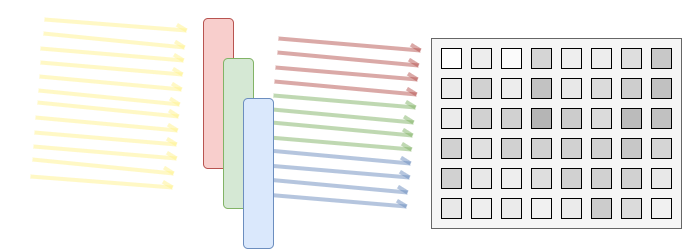

The diagram above was exported from draw.io. Its source (the exported page's mxGraphModel, read from the mxfile embedded in the PNG):
<mxGraphModel dx="1688" dy="473" grid="1" gridSize="10" guides="1" tooltips="1" connect="1" arrows="1" fold="1" page="1" pageScale="1" pageWidth="850" pageHeight="1100" math="0" shadow="0">
  <root>
    <mxCell id="0" />
    <mxCell id="1" parent="0" />
    <mxCell id="2mhHJQAt0Xc-ntE4cOjw-129" value="" style="rounded=1;whiteSpace=wrap;html=1;fillColor=#f8cecc;strokeColor=#b85450;" vertex="1" parent="1">
      <mxGeometry x="60" y="80" width="30" height="150" as="geometry" />
    </mxCell>
    <mxCell id="2mhHJQAt0Xc-ntE4cOjw-133" value="" style="group;rotation=80;" vertex="1" connectable="0" parent="1">
      <mxGeometry x="-124" y="71" width="178" height="188" as="geometry" />
    </mxCell>
    <mxCell id="2mhHJQAt0Xc-ntE4cOjw-111" value="" style="endArrow=openAsync;html=1;rounded=0;strokeWidth=4;fillColor=#fff2cc;strokeColor=#FFF48D;jumpStyle=none;curved=0;endFill=0;opacity=50;" edge="1" parent="2mhHJQAt0Xc-ntE4cOjw-133">
      <mxGeometry width="50" height="50" relative="1" as="geometry">
        <mxPoint x="11" y="167" as="sourcePoint" />
        <mxPoint x="153" y="178" as="targetPoint" />
      </mxGeometry>
    </mxCell>
    <mxCell id="2mhHJQAt0Xc-ntE4cOjw-113" value="" style="endArrow=openAsync;html=1;rounded=0;strokeWidth=4;fillColor=#fff2cc;strokeColor=#FFF48D;jumpStyle=none;curved=0;endFill=0;opacity=50;" edge="1" parent="2mhHJQAt0Xc-ntE4cOjw-133">
      <mxGeometry width="50" height="50" relative="1" as="geometry">
        <mxPoint x="13" y="150" as="sourcePoint" />
        <mxPoint x="154" y="164" as="targetPoint" />
      </mxGeometry>
    </mxCell>
    <mxCell id="2mhHJQAt0Xc-ntE4cOjw-114" value="" style="endArrow=openAsync;html=1;rounded=0;strokeWidth=4;fillColor=#fff2cc;strokeColor=#FFF48D;jumpStyle=none;curved=0;endFill=0;opacity=50;" edge="1" parent="2mhHJQAt0Xc-ntE4cOjw-133">
      <mxGeometry width="50" height="50" relative="1" as="geometry">
        <mxPoint x="14" y="137" as="sourcePoint" />
        <mxPoint x="157" y="149" as="targetPoint" />
      </mxGeometry>
    </mxCell>
    <mxCell id="2mhHJQAt0Xc-ntE4cOjw-115" value="" style="endArrow=openAsync;html=1;rounded=0;strokeWidth=4;fillColor=#fff2cc;strokeColor=#FFF48D;jumpStyle=none;curved=0;endFill=0;opacity=50;" edge="1" parent="2mhHJQAt0Xc-ntE4cOjw-133">
      <mxGeometry width="50" height="50" relative="1" as="geometry">
        <mxPoint x="15" y="123" as="sourcePoint" />
        <mxPoint x="157" y="135" as="targetPoint" />
      </mxGeometry>
    </mxCell>
    <mxCell id="2mhHJQAt0Xc-ntE4cOjw-116" value="" style="endArrow=openAsync;html=1;rounded=0;strokeWidth=4;fillColor=#fff2cc;strokeColor=#FFF48D;jumpStyle=none;curved=0;endFill=0;opacity=50;" edge="1" parent="2mhHJQAt0Xc-ntE4cOjw-133">
      <mxGeometry width="50" height="50" relative="1" as="geometry">
        <mxPoint x="16" y="108" as="sourcePoint" />
        <mxPoint x="158" y="121" as="targetPoint" />
      </mxGeometry>
    </mxCell>
    <mxCell id="2mhHJQAt0Xc-ntE4cOjw-117" value="" style="endArrow=openAsync;html=1;rounded=0;strokeWidth=4;fillColor=#fff2cc;strokeColor=#FFF48D;jumpStyle=none;curved=0;endFill=0;opacity=50;" edge="1" parent="2mhHJQAt0Xc-ntE4cOjw-133">
      <mxGeometry width="50" height="50" relative="1" as="geometry">
        <mxPoint x="18" y="93" as="sourcePoint" />
        <mxPoint x="159" y="107" as="targetPoint" />
      </mxGeometry>
    </mxCell>
    <mxCell id="2mhHJQAt0Xc-ntE4cOjw-118" value="" style="endArrow=openAsync;html=1;rounded=0;strokeWidth=4;fillColor=#fff2cc;strokeColor=#FFF48D;jumpStyle=none;curved=0;endFill=0;opacity=50;" edge="1" parent="2mhHJQAt0Xc-ntE4cOjw-133">
      <mxGeometry width="50" height="50" relative="1" as="geometry">
        <mxPoint x="19" y="81" as="sourcePoint" />
        <mxPoint x="160" y="95" as="targetPoint" />
      </mxGeometry>
    </mxCell>
    <mxCell id="2mhHJQAt0Xc-ntE4cOjw-119" value="" style="endArrow=openAsync;html=1;rounded=0;strokeWidth=4;fillColor=#fff2cc;strokeColor=#FFF48D;jumpStyle=none;curved=0;endFill=0;opacity=50;" edge="1" parent="2mhHJQAt0Xc-ntE4cOjw-133">
      <mxGeometry width="50" height="50" relative="1" as="geometry">
        <mxPoint x="20" y="67" as="sourcePoint" />
        <mxPoint x="162" y="80" as="targetPoint" />
      </mxGeometry>
    </mxCell>
    <mxCell id="2mhHJQAt0Xc-ntE4cOjw-120" value="" style="endArrow=openAsync;html=1;rounded=0;strokeWidth=4;fillColor=#fff2cc;strokeColor=#FFF48D;jumpStyle=none;curved=0;endFill=0;opacity=50;" edge="1" parent="2mhHJQAt0Xc-ntE4cOjw-133">
      <mxGeometry width="50" height="50" relative="1" as="geometry">
        <mxPoint x="21" y="53" as="sourcePoint" />
        <mxPoint x="163" y="65" as="targetPoint" />
      </mxGeometry>
    </mxCell>
    <mxCell id="2mhHJQAt0Xc-ntE4cOjw-121" value="" style="endArrow=openAsync;html=1;rounded=0;strokeWidth=4;fillColor=#fff2cc;strokeColor=#FFF48D;jumpStyle=none;curved=0;endFill=0;opacity=50;" edge="1" parent="2mhHJQAt0Xc-ntE4cOjw-133">
      <mxGeometry width="50" height="50" relative="1" as="geometry">
        <mxPoint x="21" y="39" as="sourcePoint" />
        <mxPoint x="164" y="51" as="targetPoint" />
      </mxGeometry>
    </mxCell>
    <mxCell id="2mhHJQAt0Xc-ntE4cOjw-122" value="" style="endArrow=openAsync;html=1;rounded=0;strokeWidth=4;fillColor=#fff2cc;strokeColor=#FFF48D;jumpStyle=none;curved=0;endFill=0;opacity=50;" edge="1" parent="2mhHJQAt0Xc-ntE4cOjw-133">
      <mxGeometry width="50" height="50" relative="1" as="geometry">
        <mxPoint x="24" y="24" as="sourcePoint" />
        <mxPoint x="165" y="38" as="targetPoint" />
      </mxGeometry>
    </mxCell>
    <mxCell id="2mhHJQAt0Xc-ntE4cOjw-123" value="" style="endArrow=openAsync;html=1;rounded=0;strokeWidth=4;fillColor=#fff2cc;strokeColor=#FFF48D;jumpStyle=none;curved=0;endFill=0;opacity=50;" edge="1" parent="2mhHJQAt0Xc-ntE4cOjw-133">
      <mxGeometry width="50" height="50" relative="1" as="geometry">
        <mxPoint x="25" y="10" as="sourcePoint" />
        <mxPoint x="167" y="21" as="targetPoint" />
      </mxGeometry>
    </mxCell>
    <mxCell id="2mhHJQAt0Xc-ntE4cOjw-130" value="" style="rounded=1;whiteSpace=wrap;html=1;fillColor=#d5e8d4;strokeColor=#82b366;" vertex="1" parent="1">
      <mxGeometry x="80" y="120" width="30" height="150" as="geometry" />
    </mxCell>
    <mxCell id="2mhHJQAt0Xc-ntE4cOjw-134" value="" style="group;rotation=-10;" vertex="1" connectable="0" parent="1">
      <mxGeometry x="110" y="90" width="178" height="188" as="geometry" />
    </mxCell>
    <mxCell id="2mhHJQAt0Xc-ntE4cOjw-135" value="" style="endArrow=openAsync;html=1;rounded=0;strokeWidth=4;fillColor=#dae8fc;strokeColor=#6c8ebf;jumpStyle=none;curved=0;endFill=0;opacity=50;" edge="1" parent="2mhHJQAt0Xc-ntE4cOjw-134">
      <mxGeometry width="50" height="50" relative="1" as="geometry">
        <mxPoint x="11" y="166" as="sourcePoint" />
        <mxPoint x="153" y="178" as="targetPoint" />
      </mxGeometry>
    </mxCell>
    <mxCell id="2mhHJQAt0Xc-ntE4cOjw-136" value="" style="endArrow=openAsync;html=1;rounded=0;strokeWidth=4;fillColor=#dae8fc;strokeColor=#6c8ebf;jumpStyle=none;curved=0;endFill=0;opacity=50;" edge="1" parent="2mhHJQAt0Xc-ntE4cOjw-134">
      <mxGeometry width="50" height="50" relative="1" as="geometry">
        <mxPoint x="13" y="151" as="sourcePoint" />
        <mxPoint x="154" y="164" as="targetPoint" />
      </mxGeometry>
    </mxCell>
    <mxCell id="2mhHJQAt0Xc-ntE4cOjw-137" value="" style="endArrow=openAsync;html=1;rounded=0;strokeWidth=4;fillColor=#dae8fc;strokeColor=#6c8ebf;jumpStyle=none;curved=0;endFill=0;opacity=50;" edge="1" parent="2mhHJQAt0Xc-ntE4cOjw-134">
      <mxGeometry width="50" height="50" relative="1" as="geometry">
        <mxPoint x="14" y="137" as="sourcePoint" />
        <mxPoint x="156" y="149" as="targetPoint" />
      </mxGeometry>
    </mxCell>
    <mxCell id="2mhHJQAt0Xc-ntE4cOjw-138" value="" style="endArrow=openAsync;html=1;rounded=0;strokeWidth=4;fillColor=#dae8fc;strokeColor=#6c8ebf;jumpStyle=none;curved=0;endFill=0;opacity=50;" edge="1" parent="2mhHJQAt0Xc-ntE4cOjw-134">
      <mxGeometry width="50" height="50" relative="1" as="geometry">
        <mxPoint x="15" y="122" as="sourcePoint" />
        <mxPoint x="157" y="135" as="targetPoint" />
      </mxGeometry>
    </mxCell>
    <mxCell id="2mhHJQAt0Xc-ntE4cOjw-139" value="" style="endArrow=openAsync;html=1;rounded=0;strokeWidth=4;fillColor=#d5e8d4;strokeColor=#82b366;jumpStyle=none;curved=0;endFill=0;opacity=50;" edge="1" parent="2mhHJQAt0Xc-ntE4cOjw-134">
      <mxGeometry width="50" height="50" relative="1" as="geometry">
        <mxPoint x="16" y="109" as="sourcePoint" />
        <mxPoint x="158" y="121" as="targetPoint" />
      </mxGeometry>
    </mxCell>
    <mxCell id="2mhHJQAt0Xc-ntE4cOjw-140" value="" style="endArrow=openAsync;html=1;rounded=0;strokeWidth=4;fillColor=#d5e8d4;strokeColor=#82b366;jumpStyle=none;curved=0;endFill=0;opacity=50;" edge="1" parent="2mhHJQAt0Xc-ntE4cOjw-134">
      <mxGeometry width="50" height="50" relative="1" as="geometry">
        <mxPoint x="18" y="94" as="sourcePoint" />
        <mxPoint x="159" y="107" as="targetPoint" />
      </mxGeometry>
    </mxCell>
    <mxCell id="2mhHJQAt0Xc-ntE4cOjw-141" value="" style="endArrow=openAsync;html=1;rounded=0;strokeWidth=4;fillColor=#d5e8d4;strokeColor=#82b366;jumpStyle=none;curved=0;endFill=0;opacity=50;" edge="1" parent="2mhHJQAt0Xc-ntE4cOjw-134">
      <mxGeometry width="50" height="50" relative="1" as="geometry">
        <mxPoint x="19" y="81" as="sourcePoint" />
        <mxPoint x="160" y="94" as="targetPoint" />
      </mxGeometry>
    </mxCell>
    <mxCell id="2mhHJQAt0Xc-ntE4cOjw-142" value="" style="endArrow=openAsync;html=1;rounded=0;strokeWidth=4;fillColor=#d5e8d4;strokeColor=#82b366;jumpStyle=none;curved=0;endFill=0;opacity=50;" edge="1" parent="2mhHJQAt0Xc-ntE4cOjw-134">
      <mxGeometry width="50" height="50" relative="1" as="geometry">
        <mxPoint x="20" y="67" as="sourcePoint" />
        <mxPoint x="162" y="79" as="targetPoint" />
      </mxGeometry>
    </mxCell>
    <mxCell id="2mhHJQAt0Xc-ntE4cOjw-143" value="" style="endArrow=openAsync;html=1;rounded=0;strokeWidth=4;fillColor=#f8cecc;strokeColor=#b85450;jumpStyle=none;curved=0;endFill=0;opacity=50;" edge="1" parent="2mhHJQAt0Xc-ntE4cOjw-134">
      <mxGeometry width="50" height="50" relative="1" as="geometry">
        <mxPoint x="21" y="53" as="sourcePoint" />
        <mxPoint x="163" y="66" as="targetPoint" />
      </mxGeometry>
    </mxCell>
    <mxCell id="2mhHJQAt0Xc-ntE4cOjw-144" value="" style="endArrow=openAsync;html=1;rounded=0;strokeWidth=4;fillColor=#f8cecc;strokeColor=#b85450;jumpStyle=none;curved=0;endFill=0;opacity=50;" edge="1" parent="2mhHJQAt0Xc-ntE4cOjw-134">
      <mxGeometry width="50" height="50" relative="1" as="geometry">
        <mxPoint x="22" y="39" as="sourcePoint" />
        <mxPoint x="164" y="51" as="targetPoint" />
      </mxGeometry>
    </mxCell>
    <mxCell id="2mhHJQAt0Xc-ntE4cOjw-145" value="" style="endArrow=openAsync;html=1;rounded=0;strokeWidth=4;fillColor=#f8cecc;strokeColor=#b85450;jumpStyle=none;curved=0;endFill=0;opacity=50;" edge="1" parent="2mhHJQAt0Xc-ntE4cOjw-134">
      <mxGeometry width="50" height="50" relative="1" as="geometry">
        <mxPoint x="24" y="24" as="sourcePoint" />
        <mxPoint x="165" y="37" as="targetPoint" />
      </mxGeometry>
    </mxCell>
    <mxCell id="2mhHJQAt0Xc-ntE4cOjw-146" value="" style="endArrow=openAsync;html=1;rounded=0;strokeWidth=4;fillColor=#f8cecc;strokeColor=#b85450;jumpStyle=none;curved=0;endFill=0;opacity=50;" edge="1" parent="2mhHJQAt0Xc-ntE4cOjw-134">
      <mxGeometry width="50" height="50" relative="1" as="geometry">
        <mxPoint x="25" y="10" as="sourcePoint" />
        <mxPoint x="167" y="22" as="targetPoint" />
      </mxGeometry>
    </mxCell>
    <mxCell id="2mhHJQAt0Xc-ntE4cOjw-131" value="" style="rounded=1;whiteSpace=wrap;html=1;fillColor=#dae8fc;strokeColor=#6c8ebf;" vertex="1" parent="1">
      <mxGeometry x="100" y="160" width="30" height="150" as="geometry" />
    </mxCell>
    <mxCell id="2mhHJQAt0Xc-ntE4cOjw-148" value="" style="group" vertex="1" connectable="0" parent="1">
      <mxGeometry x="288" y="100" width="250" height="190" as="geometry" />
    </mxCell>
    <mxCell id="2mhHJQAt0Xc-ntE4cOjw-11" value="" style="rounded=0;whiteSpace=wrap;html=1;fillColor=#f5f5f5;fontColor=#333333;strokeColor=#666666;container=0;" vertex="1" parent="2mhHJQAt0Xc-ntE4cOjw-148">
      <mxGeometry width="250" height="190" as="geometry" />
    </mxCell>
    <mxCell id="2mhHJQAt0Xc-ntE4cOjw-12" value="" style="whiteSpace=wrap;html=1;aspect=fixed;container=0;" vertex="1" parent="2mhHJQAt0Xc-ntE4cOjw-148">
      <mxGeometry x="10" y="10" width="20" height="20" as="geometry" />
    </mxCell>
    <mxCell id="2mhHJQAt0Xc-ntE4cOjw-13" value="" style="whiteSpace=wrap;html=1;aspect=fixed;fillColor=light-dark(#ededed, #ededed);container=0;" vertex="1" parent="2mhHJQAt0Xc-ntE4cOjw-148">
      <mxGeometry x="40" y="10" width="20" height="20" as="geometry" />
    </mxCell>
    <mxCell id="2mhHJQAt0Xc-ntE4cOjw-14" value="" style="whiteSpace=wrap;html=1;aspect=fixed;fillColor=#FBFBFB;container=0;" vertex="1" parent="2mhHJQAt0Xc-ntE4cOjw-148">
      <mxGeometry x="70" y="10" width="20" height="20" as="geometry" />
    </mxCell>
    <mxCell id="2mhHJQAt0Xc-ntE4cOjw-15" value="" style="whiteSpace=wrap;html=1;aspect=fixed;fillColor=#D5D5D5;container=0;" vertex="1" parent="2mhHJQAt0Xc-ntE4cOjw-148">
      <mxGeometry x="100" y="10" width="20" height="20" as="geometry" />
    </mxCell>
    <mxCell id="2mhHJQAt0Xc-ntE4cOjw-16" value="" style="whiteSpace=wrap;html=1;aspect=fixed;fillColor=#EEEEEE;container=0;" vertex="1" parent="2mhHJQAt0Xc-ntE4cOjw-148">
      <mxGeometry x="130" y="10" width="20" height="20" as="geometry" />
    </mxCell>
    <mxCell id="2mhHJQAt0Xc-ntE4cOjw-17" value="" style="whiteSpace=wrap;html=1;aspect=fixed;fillColor=light-dark(#ededed, #ededed);container=0;" vertex="1" parent="2mhHJQAt0Xc-ntE4cOjw-148">
      <mxGeometry x="160" y="10" width="20" height="20" as="geometry" />
    </mxCell>
    <mxCell id="2mhHJQAt0Xc-ntE4cOjw-18" value="" style="whiteSpace=wrap;html=1;aspect=fixed;fillColor=#DEDEDE;container=0;" vertex="1" parent="2mhHJQAt0Xc-ntE4cOjw-148">
      <mxGeometry x="190" y="10" width="20" height="20" as="geometry" />
    </mxCell>
    <mxCell id="2mhHJQAt0Xc-ntE4cOjw-19" value="" style="whiteSpace=wrap;html=1;aspect=fixed;fillColor=#C8C8C8;container=0;" vertex="1" parent="2mhHJQAt0Xc-ntE4cOjw-148">
      <mxGeometry x="220" y="10" width="20" height="20" as="geometry" />
    </mxCell>
    <mxCell id="2mhHJQAt0Xc-ntE4cOjw-68" value="" style="whiteSpace=wrap;html=1;aspect=fixed;fillColor=light-dark(#ebebeb, #ededed);container=0;" vertex="1" parent="2mhHJQAt0Xc-ntE4cOjw-148">
      <mxGeometry x="10" y="40" width="20" height="20" as="geometry" />
    </mxCell>
    <mxCell id="2mhHJQAt0Xc-ntE4cOjw-69" value="" style="whiteSpace=wrap;html=1;aspect=fixed;fillColor=light-dark(#d1d1d1, #ededed);container=0;" vertex="1" parent="2mhHJQAt0Xc-ntE4cOjw-148">
      <mxGeometry x="40" y="40" width="20" height="20" as="geometry" />
    </mxCell>
    <mxCell id="2mhHJQAt0Xc-ntE4cOjw-70" value="" style="whiteSpace=wrap;html=1;aspect=fixed;fillColor=light-dark(#ededed, #151515);container=0;" vertex="1" parent="2mhHJQAt0Xc-ntE4cOjw-148">
      <mxGeometry x="70" y="40" width="20" height="20" as="geometry" />
    </mxCell>
    <mxCell id="2mhHJQAt0Xc-ntE4cOjw-71" value="" style="whiteSpace=wrap;html=1;aspect=fixed;fillColor=light-dark(#c2c2c2, #363636);container=0;" vertex="1" parent="2mhHJQAt0Xc-ntE4cOjw-148">
      <mxGeometry x="100" y="40" width="20" height="20" as="geometry" />
    </mxCell>
    <mxCell id="2mhHJQAt0Xc-ntE4cOjw-72" value="" style="whiteSpace=wrap;html=1;aspect=fixed;fillColor=#E8E8E8;container=0;" vertex="1" parent="2mhHJQAt0Xc-ntE4cOjw-148">
      <mxGeometry x="130" y="40" width="20" height="20" as="geometry" />
    </mxCell>
    <mxCell id="2mhHJQAt0Xc-ntE4cOjw-73" value="" style="whiteSpace=wrap;html=1;aspect=fixed;fillColor=light-dark(#DBDBDB,#EDEDED);container=0;" vertex="1" parent="2mhHJQAt0Xc-ntE4cOjw-148">
      <mxGeometry x="160" y="40" width="20" height="20" as="geometry" />
    </mxCell>
    <mxCell id="2mhHJQAt0Xc-ntE4cOjw-74" value="" style="whiteSpace=wrap;html=1;aspect=fixed;fillColor=#CECECE;container=0;" vertex="1" parent="2mhHJQAt0Xc-ntE4cOjw-148">
      <mxGeometry x="190" y="40" width="20" height="20" as="geometry" />
    </mxCell>
    <mxCell id="2mhHJQAt0Xc-ntE4cOjw-75" value="" style="whiteSpace=wrap;html=1;aspect=fixed;fillColor=#C1C1C1;container=0;" vertex="1" parent="2mhHJQAt0Xc-ntE4cOjw-148">
      <mxGeometry x="220" y="40" width="20" height="20" as="geometry" />
    </mxCell>
    <mxCell id="2mhHJQAt0Xc-ntE4cOjw-76" value="" style="whiteSpace=wrap;html=1;aspect=fixed;fillColor=light-dark(#ebebeb, #ededed);container=0;" vertex="1" parent="2mhHJQAt0Xc-ntE4cOjw-148">
      <mxGeometry x="10" y="70" width="20" height="20" as="geometry" />
    </mxCell>
    <mxCell id="2mhHJQAt0Xc-ntE4cOjw-77" value="" style="whiteSpace=wrap;html=1;aspect=fixed;fillColor=light-dark(#d1d1d1, #ededed);container=0;" vertex="1" parent="2mhHJQAt0Xc-ntE4cOjw-148">
      <mxGeometry x="40" y="70" width="20" height="20" as="geometry" />
    </mxCell>
    <mxCell id="2mhHJQAt0Xc-ntE4cOjw-78" value="" style="whiteSpace=wrap;html=1;aspect=fixed;fillColor=light-dark(#d1d1d1, #151515);container=0;" vertex="1" parent="2mhHJQAt0Xc-ntE4cOjw-148">
      <mxGeometry x="70" y="70" width="20" height="20" as="geometry" />
    </mxCell>
    <mxCell id="2mhHJQAt0Xc-ntE4cOjw-79" value="" style="whiteSpace=wrap;html=1;aspect=fixed;fillColor=light-dark(#B5B5B5,#363636);container=0;" vertex="1" parent="2mhHJQAt0Xc-ntE4cOjw-148">
      <mxGeometry x="100" y="70" width="20" height="20" as="geometry" />
    </mxCell>
    <mxCell id="2mhHJQAt0Xc-ntE4cOjw-80" value="" style="whiteSpace=wrap;html=1;aspect=fixed;fillColor=light-dark(#cccccc, #262626);container=0;" vertex="1" parent="2mhHJQAt0Xc-ntE4cOjw-148">
      <mxGeometry x="130" y="70" width="20" height="20" as="geometry" />
    </mxCell>
    <mxCell id="2mhHJQAt0Xc-ntE4cOjw-81" value="" style="whiteSpace=wrap;html=1;aspect=fixed;fillColor=light-dark(#DBDBDB,#EDEDED);container=0;" vertex="1" parent="2mhHJQAt0Xc-ntE4cOjw-148">
      <mxGeometry x="160" y="70" width="20" height="20" as="geometry" />
    </mxCell>
    <mxCell id="2mhHJQAt0Xc-ntE4cOjw-82" value="" style="whiteSpace=wrap;html=1;aspect=fixed;fillColor=#BBBBBB;container=0;" vertex="1" parent="2mhHJQAt0Xc-ntE4cOjw-148">
      <mxGeometry x="190" y="70" width="20" height="20" as="geometry" />
    </mxCell>
    <mxCell id="2mhHJQAt0Xc-ntE4cOjw-83" value="" style="whiteSpace=wrap;html=1;aspect=fixed;fillColor=#C1C1C1;container=0;" vertex="1" parent="2mhHJQAt0Xc-ntE4cOjw-148">
      <mxGeometry x="220" y="70" width="20" height="20" as="geometry" />
    </mxCell>
    <mxCell id="2mhHJQAt0Xc-ntE4cOjw-84" value="" style="whiteSpace=wrap;html=1;aspect=fixed;fillColor=light-dark(#D1D1D1,#EDEDED);container=0;" vertex="1" parent="2mhHJQAt0Xc-ntE4cOjw-148">
      <mxGeometry x="10" y="100" width="20" height="20" as="geometry" />
    </mxCell>
    <mxCell id="2mhHJQAt0Xc-ntE4cOjw-85" value="" style="whiteSpace=wrap;html=1;aspect=fixed;fillColor=light-dark(#e0e0e0, #EDEDED);container=0;" vertex="1" parent="2mhHJQAt0Xc-ntE4cOjw-148">
      <mxGeometry x="40" y="100" width="20" height="20" as="geometry" />
    </mxCell>
    <mxCell id="2mhHJQAt0Xc-ntE4cOjw-86" value="" style="whiteSpace=wrap;html=1;aspect=fixed;fillColor=light-dark(#D1D1D1,#EDEDED);container=0;" vertex="1" parent="2mhHJQAt0Xc-ntE4cOjw-148">
      <mxGeometry x="70" y="100" width="20" height="20" as="geometry" />
    </mxCell>
    <mxCell id="2mhHJQAt0Xc-ntE4cOjw-87" value="" style="whiteSpace=wrap;html=1;aspect=fixed;fillColor=light-dark(#D1D1D1,#EDEDED);container=0;" vertex="1" parent="2mhHJQAt0Xc-ntE4cOjw-148">
      <mxGeometry x="100" y="100" width="20" height="20" as="geometry" />
    </mxCell>
    <mxCell id="2mhHJQAt0Xc-ntE4cOjw-88" value="" style="whiteSpace=wrap;html=1;aspect=fixed;fillColor=light-dark(#D1D1D1,#EDEDED);container=0;" vertex="1" parent="2mhHJQAt0Xc-ntE4cOjw-148">
      <mxGeometry x="130" y="100" width="20" height="20" as="geometry" />
    </mxCell>
    <mxCell id="2mhHJQAt0Xc-ntE4cOjw-89" value="" style="whiteSpace=wrap;html=1;aspect=fixed;fillColor=light-dark(#D1D1D1,#EDEDED);container=0;" vertex="1" parent="2mhHJQAt0Xc-ntE4cOjw-148">
      <mxGeometry x="160" y="100" width="20" height="20" as="geometry" />
    </mxCell>
    <mxCell id="2mhHJQAt0Xc-ntE4cOjw-90" value="" style="whiteSpace=wrap;html=1;aspect=fixed;fillColor=light-dark(#c7c7c7, #EDEDED);container=0;" vertex="1" parent="2mhHJQAt0Xc-ntE4cOjw-148">
      <mxGeometry x="190" y="100" width="20" height="20" as="geometry" />
    </mxCell>
    <mxCell id="2mhHJQAt0Xc-ntE4cOjw-91" value="" style="whiteSpace=wrap;html=1;aspect=fixed;fillColor=light-dark(#D5D5D5,#EDEDED);container=0;" vertex="1" parent="2mhHJQAt0Xc-ntE4cOjw-148">
      <mxGeometry x="220" y="100" width="20" height="20" as="geometry" />
    </mxCell>
    <mxCell id="2mhHJQAt0Xc-ntE4cOjw-92" value="" style="whiteSpace=wrap;html=1;aspect=fixed;fillColor=light-dark(#D1D1D1,#EDEDED);container=0;" vertex="1" parent="2mhHJQAt0Xc-ntE4cOjw-148">
      <mxGeometry x="10" y="130" width="20" height="20" as="geometry" />
    </mxCell>
    <mxCell id="2mhHJQAt0Xc-ntE4cOjw-93" value="" style="whiteSpace=wrap;html=1;aspect=fixed;fillColor=light-dark(#E8E8E8,#EDEDED);container=0;" vertex="1" parent="2mhHJQAt0Xc-ntE4cOjw-148">
      <mxGeometry x="40" y="130" width="20" height="20" as="geometry" />
    </mxCell>
    <mxCell id="2mhHJQAt0Xc-ntE4cOjw-94" value="" style="whiteSpace=wrap;html=1;aspect=fixed;fillColor=light-dark(#EEEEEE,#EDEDED);container=0;" vertex="1" parent="2mhHJQAt0Xc-ntE4cOjw-148">
      <mxGeometry x="70" y="130" width="20" height="20" as="geometry" />
    </mxCell>
    <mxCell id="2mhHJQAt0Xc-ntE4cOjw-95" value="" style="whiteSpace=wrap;html=1;aspect=fixed;fillColor=light-dark(#DEDEDE,#EDEDED);container=0;" vertex="1" parent="2mhHJQAt0Xc-ntE4cOjw-148">
      <mxGeometry x="100" y="130" width="20" height="20" as="geometry" />
    </mxCell>
    <mxCell id="2mhHJQAt0Xc-ntE4cOjw-96" value="" style="whiteSpace=wrap;html=1;aspect=fixed;fillColor=light-dark(#D1D1D1,#EDEDED);container=0;" vertex="1" parent="2mhHJQAt0Xc-ntE4cOjw-148">
      <mxGeometry x="130" y="130" width="20" height="20" as="geometry" />
    </mxCell>
    <mxCell id="2mhHJQAt0Xc-ntE4cOjw-97" value="" style="whiteSpace=wrap;html=1;aspect=fixed;fillColor=light-dark(#D1D1D1,#EDEDED);container=0;" vertex="1" parent="2mhHJQAt0Xc-ntE4cOjw-148">
      <mxGeometry x="160" y="130" width="20" height="20" as="geometry" />
    </mxCell>
    <mxCell id="2mhHJQAt0Xc-ntE4cOjw-98" value="" style="whiteSpace=wrap;html=1;aspect=fixed;fillColor=light-dark(#D1D1D1,#EDEDED);container=0;" vertex="1" parent="2mhHJQAt0Xc-ntE4cOjw-148">
      <mxGeometry x="190" y="130" width="20" height="20" as="geometry" />
    </mxCell>
    <mxCell id="2mhHJQAt0Xc-ntE4cOjw-99" value="" style="whiteSpace=wrap;html=1;aspect=fixed;fillColor=light-dark(#E8E8E8,#EDEDED);container=0;" vertex="1" parent="2mhHJQAt0Xc-ntE4cOjw-148">
      <mxGeometry x="220" y="130" width="20" height="20" as="geometry" />
    </mxCell>
    <mxCell id="2mhHJQAt0Xc-ntE4cOjw-100" value="" style="whiteSpace=wrap;html=1;aspect=fixed;fillColor=light-dark(#E8E8E8,#EDEDED);container=0;" vertex="1" parent="2mhHJQAt0Xc-ntE4cOjw-148">
      <mxGeometry x="10" y="160" width="20" height="20" as="geometry" />
    </mxCell>
    <mxCell id="2mhHJQAt0Xc-ntE4cOjw-101" value="" style="whiteSpace=wrap;html=1;aspect=fixed;fillColor=light-dark(#EEEEEE,#EDEDED);container=0;" vertex="1" parent="2mhHJQAt0Xc-ntE4cOjw-148">
      <mxGeometry x="40" y="160" width="20" height="20" as="geometry" />
    </mxCell>
    <mxCell id="2mhHJQAt0Xc-ntE4cOjw-102" value="" style="whiteSpace=wrap;html=1;aspect=fixed;fillColor=light-dark(#EBEBEB,#EDEDED);container=0;" vertex="1" parent="2mhHJQAt0Xc-ntE4cOjw-148">
      <mxGeometry x="70" y="160" width="20" height="20" as="geometry" />
    </mxCell>
    <mxCell id="2mhHJQAt0Xc-ntE4cOjw-103" value="" style="whiteSpace=wrap;html=1;aspect=fixed;fillColor=light-dark(#F1F1F1,#EDEDED);container=0;" vertex="1" parent="2mhHJQAt0Xc-ntE4cOjw-148">
      <mxGeometry x="100" y="160" width="20" height="20" as="geometry" />
    </mxCell>
    <mxCell id="2mhHJQAt0Xc-ntE4cOjw-104" value="" style="whiteSpace=wrap;html=1;aspect=fixed;fillColor=light-dark(#ebebeb, #EDEDED);container=0;" vertex="1" parent="2mhHJQAt0Xc-ntE4cOjw-148">
      <mxGeometry x="130" y="160" width="20" height="20" as="geometry" />
    </mxCell>
    <mxCell id="2mhHJQAt0Xc-ntE4cOjw-105" value="" style="whiteSpace=wrap;html=1;aspect=fixed;fillColor=light-dark(#cccccc, #EDEDED);container=0;" vertex="1" parent="2mhHJQAt0Xc-ntE4cOjw-148">
      <mxGeometry x="160" y="160" width="20" height="20" as="geometry" />
    </mxCell>
    <mxCell id="2mhHJQAt0Xc-ntE4cOjw-106" value="" style="whiteSpace=wrap;html=1;aspect=fixed;fillColor=light-dark(#DBDBDB,#EDEDED);container=0;" vertex="1" parent="2mhHJQAt0Xc-ntE4cOjw-148">
      <mxGeometry x="190" y="160" width="20" height="20" as="geometry" />
    </mxCell>
    <mxCell id="2mhHJQAt0Xc-ntE4cOjw-107" value="" style="whiteSpace=wrap;html=1;aspect=fixed;fillColor=light-dark(#F1F1F1,#EDEDED);container=0;" vertex="1" parent="2mhHJQAt0Xc-ntE4cOjw-148">
      <mxGeometry x="220" y="160" width="20" height="20" as="geometry" />
    </mxCell>
  </root>
</mxGraphModel>